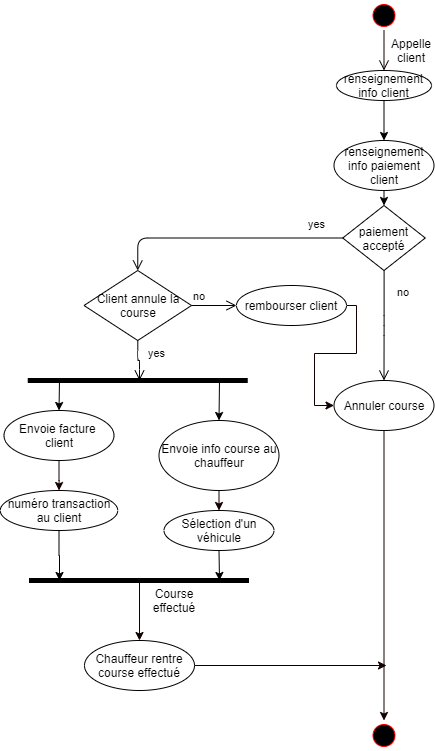

The diagram above was exported from draw.io. Its source (the exported page's mxGraphModel, read from the mxfile embedded in the PNG):
<mxGraphModel dx="1038" dy="1700" grid="1" gridSize="10" guides="1" tooltips="1" connect="1" arrows="1" fold="1" page="1" pageScale="1" pageWidth="827" pageHeight="1169" math="0" shadow="0">
  <root>
    <mxCell id="0" />
    <mxCell id="1" parent="0" />
    <mxCell id="mDS-zWvdkisfn9acydBK-3" value="" style="ellipse;html=1;shape=startState;fillColor=#000000;strokeColor=#ff0000;" parent="1" vertex="1">
      <mxGeometry x="392.5" y="-70" width="30" height="30" as="geometry" />
    </mxCell>
    <mxCell id="mDS-zWvdkisfn9acydBK-4" value="" style="edgeStyle=orthogonalEdgeStyle;html=1;verticalAlign=bottom;endArrow=open;endSize=8;entryX=0.5;entryY=0;entryDx=0;entryDy=0;strokeColor=#120000;" parent="1" source="mDS-zWvdkisfn9acydBK-3" target="mDS-zWvdkisfn9acydBK-5" edge="1">
      <mxGeometry relative="1" as="geometry">
        <mxPoint x="405" y="90" as="targetPoint" />
      </mxGeometry>
    </mxCell>
    <mxCell id="mDS-zWvdkisfn9acydBK-5" value="renseignement info client" style="ellipse;whiteSpace=wrap;html=1;" parent="1" vertex="1">
      <mxGeometry x="360" width="95" height="30" as="geometry" />
    </mxCell>
    <mxCell id="mDS-zWvdkisfn9acydBK-54" style="edgeStyle=orthogonalEdgeStyle;rounded=0;orthogonalLoop=1;jettySize=auto;html=1;exitX=0.5;exitY=1;exitDx=0;exitDy=0;strokeColor=#120000;" parent="1" source="mDS-zWvdkisfn9acydBK-11" target="5tTq6glwS4zJhg97NXu6-18" edge="1">
      <mxGeometry relative="1" as="geometry">
        <mxPoint x="83" y="510" as="targetPoint" />
      </mxGeometry>
    </mxCell>
    <mxCell id="mDS-zWvdkisfn9acydBK-11" value="Envoie facture&amp;nbsp; client" style="ellipse;whiteSpace=wrap;html=1;" parent="1" vertex="1">
      <mxGeometry x="27.5" y="340" width="110" height="50" as="geometry" />
    </mxCell>
    <mxCell id="mDS-zWvdkisfn9acydBK-14" value="Appelle client" style="text;html=1;strokeColor=none;fillColor=none;align=center;verticalAlign=middle;whiteSpace=wrap;rounded=0;" parent="1" vertex="1">
      <mxGeometry x="415" y="-30" width="40" height="20" as="geometry" />
    </mxCell>
    <mxCell id="mDS-zWvdkisfn9acydBK-20" value="" style="ellipse;html=1;shape=startState;fillColor=#000000;strokeColor=#ff0000;" parent="1" vertex="1">
      <mxGeometry x="392.5" y="650" width="30" height="30" as="geometry" />
    </mxCell>
    <mxCell id="mDS-zWvdkisfn9acydBK-58" style="edgeStyle=orthogonalEdgeStyle;rounded=0;orthogonalLoop=1;jettySize=auto;html=1;exitX=0.5;exitY=1;exitDx=0;exitDy=0;strokeColor=#120000;entryX=0.5;entryY=0;entryDx=0;entryDy=0;" parent="1" source="mDS-zWvdkisfn9acydBK-27" target="mDS-zWvdkisfn9acydBK-20" edge="1">
      <mxGeometry relative="1" as="geometry">
        <mxPoint x="407.5" y="380" as="targetPoint" />
      </mxGeometry>
    </mxCell>
    <mxCell id="mDS-zWvdkisfn9acydBK-27" value="Annuler course" style="ellipse;whiteSpace=wrap;html=1;" parent="1" vertex="1">
      <mxGeometry x="357.5" y="310" width="100" height="50" as="geometry" />
    </mxCell>
    <mxCell id="mDS-zWvdkisfn9acydBK-36" value="renseignement info paiement client" style="ellipse;whiteSpace=wrap;html=1;" parent="1" vertex="1">
      <mxGeometry x="357.5" y="70" width="100" height="50" as="geometry" />
    </mxCell>
    <mxCell id="mDS-zWvdkisfn9acydBK-37" value="" style="endArrow=classic;html=1;strokeColor=#000000;exitX=0.5;exitY=1;exitDx=0;exitDy=0;entryX=0.5;entryY=0;entryDx=0;entryDy=0;" parent="1" source="mDS-zWvdkisfn9acydBK-5" target="mDS-zWvdkisfn9acydBK-36" edge="1">
      <mxGeometry width="50" height="50" relative="1" as="geometry">
        <mxPoint x="380" y="280" as="sourcePoint" />
        <mxPoint x="430" y="230" as="targetPoint" />
      </mxGeometry>
    </mxCell>
    <mxCell id="mDS-zWvdkisfn9acydBK-38" value="" style="endArrow=classic;html=1;strokeColor=#000000;entryX=0.5;entryY=0;entryDx=0;entryDy=0;" parent="1" source="mDS-zWvdkisfn9acydBK-36" target="5tTq6glwS4zJhg97NXu6-1" edge="1">
      <mxGeometry width="50" height="50" relative="1" as="geometry">
        <mxPoint x="390" y="160" as="sourcePoint" />
        <mxPoint x="408" y="170" as="targetPoint" />
      </mxGeometry>
    </mxCell>
    <mxCell id="mDS-zWvdkisfn9acydBK-51" style="edgeStyle=orthogonalEdgeStyle;rounded=0;orthogonalLoop=1;jettySize=auto;html=1;exitX=0.5;exitY=1;exitDx=0;exitDy=0;entryX=0.5;entryY=0;entryDx=0;entryDy=0;strokeColor=#120000;" parent="1" source="mDS-zWvdkisfn9acydBK-45" target="mDS-zWvdkisfn9acydBK-48" edge="1">
      <mxGeometry relative="1" as="geometry" />
    </mxCell>
    <mxCell id="mDS-zWvdkisfn9acydBK-45" value="Envoie info course au chauffeur" style="ellipse;whiteSpace=wrap;html=1;" parent="1" vertex="1">
      <mxGeometry x="182.5" y="350" width="120" height="70" as="geometry" />
    </mxCell>
    <mxCell id="mDS-zWvdkisfn9acydBK-76" style="edgeStyle=orthogonalEdgeStyle;rounded=0;orthogonalLoop=1;jettySize=auto;html=1;entryX=0.5;entryY=0;entryDx=0;entryDy=0;strokeColor=#120000;" parent="1" target="mDS-zWvdkisfn9acydBK-55" edge="1">
      <mxGeometry relative="1" as="geometry">
        <mxPoint x="163" y="510" as="sourcePoint" />
      </mxGeometry>
    </mxCell>
    <mxCell id="5tTq6glwS4zJhg97NXu6-17" style="edgeStyle=orthogonalEdgeStyle;rounded=0;orthogonalLoop=1;jettySize=auto;html=1;exitX=0.5;exitY=1;exitDx=0;exitDy=0;strokeWidth=1;" edge="1" parent="1" source="mDS-zWvdkisfn9acydBK-48">
      <mxGeometry relative="1" as="geometry">
        <mxPoint x="243" y="510" as="targetPoint" />
      </mxGeometry>
    </mxCell>
    <mxCell id="mDS-zWvdkisfn9acydBK-48" value="Sélection d'un véhicule" style="ellipse;whiteSpace=wrap;html=1;" parent="1" vertex="1">
      <mxGeometry x="187.5" y="440" width="110" height="40" as="geometry" />
    </mxCell>
    <mxCell id="mDS-zWvdkisfn9acydBK-77" style="edgeStyle=orthogonalEdgeStyle;rounded=0;orthogonalLoop=1;jettySize=auto;html=1;exitX=1;exitY=0.5;exitDx=0;exitDy=0;strokeColor=#120000;" parent="1" source="mDS-zWvdkisfn9acydBK-55" edge="1">
      <mxGeometry relative="1" as="geometry">
        <mxPoint x="410" y="595" as="targetPoint" />
      </mxGeometry>
    </mxCell>
    <mxCell id="mDS-zWvdkisfn9acydBK-55" value="Chauffeur rentre course effectué" style="ellipse;whiteSpace=wrap;html=1;" parent="1" vertex="1">
      <mxGeometry x="108" y="570" width="110" height="50" as="geometry" />
    </mxCell>
    <mxCell id="mDS-zWvdkisfn9acydBK-74" style="edgeStyle=orthogonalEdgeStyle;rounded=0;orthogonalLoop=1;jettySize=auto;html=1;exitX=1;exitY=0.5;exitDx=0;exitDy=0;entryX=0;entryY=0.5;entryDx=0;entryDy=0;strokeColor=#120000;" parent="1" source="mDS-zWvdkisfn9acydBK-72" target="mDS-zWvdkisfn9acydBK-27" edge="1">
      <mxGeometry relative="1" as="geometry">
        <Array as="points">
          <mxPoint x="380" y="235" />
          <mxPoint x="380" y="283" />
          <mxPoint x="338" y="283" />
          <mxPoint x="338" y="335" />
        </Array>
      </mxGeometry>
    </mxCell>
    <mxCell id="mDS-zWvdkisfn9acydBK-72" value="rembourser client" style="ellipse;whiteSpace=wrap;html=1;" parent="1" vertex="1">
      <mxGeometry x="260" y="215" width="110" height="40" as="geometry" />
    </mxCell>
    <mxCell id="mDS-zWvdkisfn9acydBK-78" value="Course effectué" style="text;html=1;strokeColor=none;fillColor=none;align=center;verticalAlign=middle;whiteSpace=wrap;rounded=0;" parent="1" vertex="1">
      <mxGeometry x="178" y="520" width="40" height="20" as="geometry" />
    </mxCell>
    <mxCell id="5tTq6glwS4zJhg97NXu6-1" value="paiement accepté" style="rhombus;whiteSpace=wrap;html=1;" vertex="1" parent="1">
      <mxGeometry x="366.25" y="135" width="82.5" height="65" as="geometry" />
    </mxCell>
    <mxCell id="5tTq6glwS4zJhg97NXu6-2" value="no" style="edgeStyle=orthogonalEdgeStyle;html=1;align=left;verticalAlign=bottom;endArrow=open;endSize=8;entryX=0.5;entryY=0;entryDx=0;entryDy=0;" edge="1" source="5tTq6glwS4zJhg97NXu6-1" parent="1" target="mDS-zWvdkisfn9acydBK-27">
      <mxGeometry x="-0.4382" y="11" relative="1" as="geometry">
        <mxPoint x="540" y="170" as="targetPoint" />
        <mxPoint as="offset" />
      </mxGeometry>
    </mxCell>
    <mxCell id="5tTq6glwS4zJhg97NXu6-3" value="yes" style="edgeStyle=orthogonalEdgeStyle;html=1;align=left;verticalAlign=top;endArrow=open;endSize=8;entryX=0.5;entryY=0;entryDx=0;entryDy=0;" edge="1" source="5tTq6glwS4zJhg97NXu6-1" parent="1" target="5tTq6glwS4zJhg97NXu6-7">
      <mxGeometry x="-0.6947" y="-27" relative="1" as="geometry">
        <mxPoint x="160" y="150" as="targetPoint" />
        <mxPoint as="offset" />
      </mxGeometry>
    </mxCell>
    <mxCell id="5tTq6glwS4zJhg97NXu6-7" value="Client annule la course" style="rhombus;whiteSpace=wrap;html=1;" vertex="1" parent="1">
      <mxGeometry x="107.5" y="200" width="107.5" height="70" as="geometry" />
    </mxCell>
    <mxCell id="5tTq6glwS4zJhg97NXu6-8" value="no" style="edgeStyle=orthogonalEdgeStyle;html=1;align=left;verticalAlign=bottom;endArrow=open;endSize=8;entryX=0;entryY=0.5;entryDx=0;entryDy=0;" edge="1" source="5tTq6glwS4zJhg97NXu6-7" parent="1" target="mDS-zWvdkisfn9acydBK-72">
      <mxGeometry x="-1" relative="1" as="geometry">
        <mxPoint x="332.5" y="30" as="targetPoint" />
      </mxGeometry>
    </mxCell>
    <mxCell id="5tTq6glwS4zJhg97NXu6-9" value="yes" style="edgeStyle=orthogonalEdgeStyle;html=1;align=left;verticalAlign=top;endArrow=open;endSize=8;" edge="1" source="5tTq6glwS4zJhg97NXu6-7" parent="1">
      <mxGeometry x="0.0415" y="21" relative="1" as="geometry">
        <mxPoint x="163" y="310" as="targetPoint" />
        <mxPoint x="-14" y="-20" as="offset" />
      </mxGeometry>
    </mxCell>
    <mxCell id="5tTq6glwS4zJhg97NXu6-11" value="" style="endArrow=none;html=1;strokeWidth=5;" edge="1" parent="1">
      <mxGeometry width="50" height="50" relative="1" as="geometry">
        <mxPoint x="51.25" y="310" as="sourcePoint" />
        <mxPoint x="271.25" y="310" as="targetPoint" />
      </mxGeometry>
    </mxCell>
    <mxCell id="5tTq6glwS4zJhg97NXu6-12" value="" style="endArrow=classic;html=1;strokeWidth=1;entryX=0.5;entryY=0;entryDx=0;entryDy=0;" edge="1" parent="1" target="mDS-zWvdkisfn9acydBK-11">
      <mxGeometry width="50" height="50" relative="1" as="geometry">
        <mxPoint x="83" y="310" as="sourcePoint" />
        <mxPoint x="440" y="370" as="targetPoint" />
      </mxGeometry>
    </mxCell>
    <mxCell id="5tTq6glwS4zJhg97NXu6-15" value="" style="endArrow=classic;html=1;strokeWidth=1;entryX=0.5;entryY=0;entryDx=0;entryDy=0;" edge="1" parent="1" target="mDS-zWvdkisfn9acydBK-45">
      <mxGeometry width="50" height="50" relative="1" as="geometry">
        <mxPoint x="243" y="310" as="sourcePoint" />
        <mxPoint x="102.5" y="380" as="targetPoint" />
      </mxGeometry>
    </mxCell>
    <mxCell id="5tTq6glwS4zJhg97NXu6-16" value="" style="endArrow=none;html=1;strokeWidth=5;" edge="1" parent="1">
      <mxGeometry width="50" height="50" relative="1" as="geometry">
        <mxPoint x="52.5" y="510" as="sourcePoint" />
        <mxPoint x="272.5" y="510" as="targetPoint" />
      </mxGeometry>
    </mxCell>
    <mxCell id="5tTq6glwS4zJhg97NXu6-19" style="edgeStyle=orthogonalEdgeStyle;rounded=0;orthogonalLoop=1;jettySize=auto;html=1;exitX=0.5;exitY=1;exitDx=0;exitDy=0;strokeWidth=1;" edge="1" parent="1" source="5tTq6glwS4zJhg97NXu6-18">
      <mxGeometry relative="1" as="geometry">
        <mxPoint x="83" y="510" as="targetPoint" />
      </mxGeometry>
    </mxCell>
    <mxCell id="5tTq6glwS4zJhg97NXu6-18" value="&lt;span&gt;numéro transaction au client&lt;/span&gt;" style="ellipse;whiteSpace=wrap;html=1;" vertex="1" parent="1">
      <mxGeometry x="23.75" y="420" width="117.5" height="40" as="geometry" />
    </mxCell>
  </root>
</mxGraphModel>